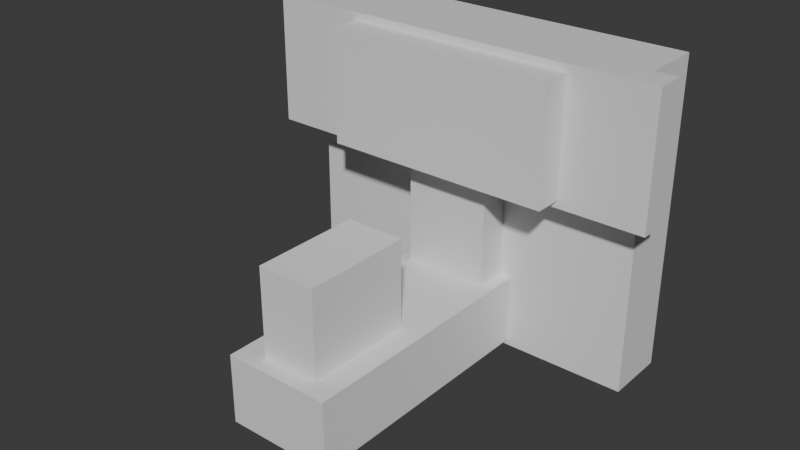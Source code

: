 # Source: 3D_model_lab7.blend  (saved by Blender 4.2.67; exported with 4.5.12 LTS)
import bpy
from mathutils import Matrix  # noqa: F401  (used for matrix-valued properties, if any)

bpy.ops.wm.read_factory_settings(use_empty=True)
scene = bpy.context.scene
scene.name = 'Scene'

# ---- collections
col_collection = bpy.data.collections.new('Collection'); scene.collection.children.link(col_collection)
col_2 = bpy.data.collections.new('Коллекция 2'); scene.collection.children.link(col_2)

# ---- materials (node trees are filled in below, after node groups)
mat_material = bpy.data.materials.new('Material')
mat_material.alpha_threshold = 0.0
mat_material.roughness = 0.5
mat_material.line_color = (0.0, 0.0, 0.0, 1.0)

# ---- material node trees
mat_material.use_nodes = True; mat_material.node_tree.nodes.clear()
_N = mat_material.node_tree.nodes; _L = mat_material.node_tree.links
n0 = _N.new('ShaderNodeOutputMaterial'); n0.name = 'Material Output'; n0.location = (300, 300)
n1 = _N.new('ShaderNodeBsdfPrincipled'); n1.name = 'Principled BSDF'; n1.location = (10, 300)
n1.inputs[3].default_value = 1.45
_L.new(n1.outputs[0], n0.inputs[0])
n0.is_active_output = True

# ---- world
world_world = bpy.data.worlds.new('World'); scene.world = world_world
world_world.use_nodes = True; world_world.node_tree.nodes.clear()
_N = world_world.node_tree.nodes; _L = world_world.node_tree.links
n0 = _N.new('ShaderNodeOutputWorld'); n0.name = 'World Output'; n0.location = (300, 300)
n1 = _N.new('ShaderNodeBackground'); n1.name = 'Background'; n1.location = (10, 300)
n1.inputs[0].default_value = (0.05088, 0.05088, 0.05088, 1.0)
_L.new(n1.outputs[0], n0.inputs[0])
n0.is_active_output = True
world_world.color = (0.05088, 0.05088, 0.05088)
world_world.sun_shadow_jitter_overblur = 0.0

# ---- meshes
me_base = bpy.data.meshes.new('Base')
me_base.from_pydata([(1.442, 1.16, -0.2316), (-1.0, -0.2002, 0.4731), (0.1974, 1.199, 2.114), (-0.4361, 0.5995, 2.182), (-1.631, -1.052, 0.2607), (-1.0, -0.2002, 0.2543), (0.1974, 1.199, 1.226), (-1.631, -1.052, 0.2607), (-0.4361, 1.122, 2.182), (-1.631, -1.052, 0.2139), (-1.0, -1.171, 0.4731), (-0.2053, 1.199, 1.226), (1.442, 1.16, 0.2316), (0.4285, 0.5995, 2.182), (-0.2053, 1.199, 2.114), (-1.0, -1.171, 0.2543), (-1.631, -0.3189, 0.2607), (0.4285, 1.122, 2.182), (-1.631, -1.052, 0.2139), (-0.2053, 0.5995, 2.114), (1.0, -0.2002, 0.4731), (0.1974, 0.5995, 1.226), (0.1974, 0.5995, 2.114), (1.0, -0.2002, 0.2543), (-0.2053, 0.5995, 1.226), (-1.631, -0.3189, 0.2139), (1.442, -1.16, -0.2316), (1.63, -1.052, 0.2607), (1.0, -1.171, 0.4731), (-1.631, -0.3189, 0.2607), (1.63, -1.052, 0.2139), (1.0, -1.171, 0.2543), (1.442, -1.16, 0.2316), (0.346, -0.2002, 0.2604), (1.63, -0.3189, 0.2607), (0.346, -0.2002, 0.2543), (-1.631, -0.3189, 0.2139), (-0.3458, -0.2002, 0.2543), (1.63, -0.3189, 0.2139), (-1.442, 1.16, -0.2316), (-0.3458, -0.2002, 0.2604), (1.63, -1.052, 0.2607), (-1.442, 1.16, 0.2316), (1.63, -1.052, 0.2139), (-1.442, -1.16, -0.2316), (1.63, -0.3189, 0.2607), (-1.442, -1.16, 0.2316), (1.63, -0.3189, 0.2139), (-1.442, -1.052, 0.2139), (-1.442, -0.3189, 0.2139), (-1.442, -0.3189, 0.2316), (1.442, -0.3189, 0.2316), (1.442, -1.052, 0.2139), (1.442, -0.3189, 0.2139), (-1.442, -1.052, 0.2316), (-1.442, -1.052, 0.2139), (-1.442, -1.01, 0.2139), (-1.442, -0.3189, 0.2139), (1.442, -1.052, 0.2316), (1.442, -1.052, 0.2139), (1.442, -0.3189, 0.2139), (-1.453, -1.012, 0.2139), (-0.3458, -0.3189, 0.2316), (0.346, -0.3189, 0.2316), (-0.3458, -0.0008784, 0.2316), (0.346, 0.4001, 0.2316), (0.346, -0.1182, 0.2316), (0.346, 0.329, 0.2316), (-0.3458, -0.3189, 0.2543), (0.346, -0.3189, 0.2543), (-1.0, -0.3189, 0.2543), (1.0, -0.3189, 0.2543), (-1.0, -0.3189, 0.2607), (1.0, -0.3189, 0.2607), (1.0, -0.3189, 0.2607), (-1.0, -0.3189, 0.2607), (1.0, -1.052, 0.2607), (-1.0, -1.052, 0.2607), (1.0, -1.052, 0.2543), (-1.0, -1.052, 0.2607), (-1.0, -1.052, 0.2543), (1.0, -1.052, 0.2607), (0.346, 0.1104, 0.2409), (0.346, -0.2104, 0.2339), (0.346, 0.1751, 0.2424), (-0.3458, -0.0699, 0.2549), (-0.3458, 0.4308, 0.244), (-0.4361, 0.5995, 0.2316), (-0.3458, 0.5995, 0.2316), (0.346, 0.5995, 0.2316), (0.4285, 0.5995, 0.2316), (-0.4361, 1.122, 0.2316), (0.4285, 1.122, 0.2316), (0.346, 0.5995, 0.2604), (-0.3458, 0.5995, 0.2604), (-0.2053, 1.178, 2.114), (-0.2053, 1.178, 1.226), (0.1974, 1.178, 1.226), (0.1974, 1.178, 2.114), (-0.2053, 0.6046, 1.226), (-0.2053, 0.6046, 2.114), (0.1974, 0.6046, 2.114), (0.1974, 0.6046, 1.226), (-1.0, -0.2002, 0.4731), (-1.0, -1.171, 0.4731), (1.0, -1.171, 0.4731), (1.0, -0.2002, 0.4731), (-1.0, -0.2002, 0.4731), (-1.0, -1.171, 0.4731), (1.0, -1.171, 0.4731), (1.0, -0.2002, 0.4731), (-1.641, -0.3189, 0.2543), (-1.641, -0.3189, 0.2607), (-1.641, -0.3189, 0.2607), (-1.641, -1.052, 0.2607), (-1.641, -1.052, 0.2607), (-1.641, -1.052, 0.2543), (-1.641, -0.2002, 0.2543), (-1.641, -0.2002, 0.4731), (-1.641, -1.171, 0.4731), (-1.641, -1.171, 0.2543), (1.64, -0.3189, 0.2543), (1.64, -0.3189, 0.2607), (1.64, -0.3189, 0.2607), (1.64, -1.052, 0.2607), (1.64, -1.052, 0.2543), (1.64, -1.052, 0.2607), (1.64, -1.171, 0.4731), (1.64, -1.171, 0.2543), (1.64, -0.2002, 0.4731), (1.64, -0.2002, 0.2543), (0.346, -0.2002, 0.4691), (0.346, 0.5995, 0.4691), (-0.3458, -0.2002, 0.4691), (-0.3458, 0.5995, 0.4691)], [], [(0, 26, 44, 39), (32, 46, 44, 26), (54, 55, 48, 56, 57, 49, 50, 42, 39, 44, 46), (32, 58, 54, 46), (64, 88, 87, 91, 92, 90, 89, 65, 67, 66, 63, 51, 12, 42, 50, 62), (12, 51, 53, 60, 52, 59, 58, 32, 26, 0), (42, 12, 0, 39), (36, 25, 16, 29), (16, 25, 18, 7), (70, 68, 62, 50, 49, 36, 29, 72), (51, 63, 69, 71, 73, 45, 47, 53), (34, 38, 47, 45), (38, 34, 41, 43), (73, 74, 34, 45), (16, 75, 72, 29), (7, 77, 75, 16), (74, 76, 41, 34), (57, 25, 36, 49), (48, 61, 56), (61, 48, 18, 25, 57, 56), (53, 47, 38, 60), (60, 38, 43, 52), (7, 18, 9, 4), (43, 41, 27, 30), (54, 58, 59, 30, 27, 81, 78, 80, 79, 4, 9, 55), (4, 79, 77, 7), (76, 81, 27, 41), (18, 48, 55, 9), (30, 59, 52, 43), (65, 84, 82, 67), (83, 35, 69, 63, 66), (66, 67, 82, 84, 65, 89, 93, 33, 35, 83), (64, 62, 68, 37, 85, 86), (40, 94, 88, 64, 86, 85, 37), (93, 94, 134, 132), (104, 103, 118, 119), (105, 104, 15, 31), (73, 71, 121, 122), (33, 40, 37, 5, 103, 106, 23, 35), (1, 10, 28, 20), (68, 70, 5, 37), (71, 69, 35, 23), (80, 78, 31, 15), (8, 91, 87, 3), (17, 92, 91, 8), (90, 92, 17, 13), (88, 94, 93, 89, 90, 13, 22, 21, 24, 19, 3, 87), (19, 22, 13, 3), (13, 17, 8, 3), (11, 99, 100, 14), (24, 21, 97, 96), (19, 24, 96, 95), (21, 22, 98, 97), (22, 19, 95, 98), (95, 96, 11, 14), (97, 98, 2, 6), (96, 97, 6, 11), (98, 95, 14, 2), (2, 101, 102, 6), (99, 102, 101, 100), (6, 102, 99, 11), (2, 14, 100, 101), (108, 107, 103, 104), (109, 108, 104, 105), (110, 109, 105, 106), (107, 110, 106, 103), (10, 1, 107, 108), (28, 10, 108, 109), (20, 28, 109, 110), (1, 20, 110, 107), (117, 111, 112, 113, 114, 115, 116, 120, 119, 118), (75, 77, 114, 113), (79, 80, 116, 115), (15, 104, 119, 120), (5, 70, 111, 117), (72, 75, 113, 112), (77, 79, 115, 114), (80, 15, 120, 116), (103, 5, 117, 118), (70, 72, 112, 111), (126, 124, 123, 122, 121, 130, 129, 127, 128, 125), (106, 105, 127, 129), (105, 31, 128, 127), (23, 106, 129, 130), (76, 74, 123, 124), (74, 73, 122, 123), (71, 23, 130, 121), (78, 81, 126, 125), (31, 78, 125, 128), (81, 76, 124, 126), (131, 132, 134, 133), (94, 40, 133, 134), (33, 93, 132, 131), (40, 33, 131, 133)])
_uv = me_base.uv_layers.new(name='UVMap')
_uv.uv.foreach_set('vector', [0.625, 0.5, 0.625, 0.75, 0.875, 0.75, 0.875, 0.5, 0.375, 0.75, 0.375, 1.0, 0.625, 1.0, 0.625, 0.75, 0.375, 0.01157, 0.3845, 0.01157, 0.3845, 0.01157, 0.3845, 0.01614, 0.3845, 0.09063, 0.3845, 0.09063, 0.375, 0.09063, 0.375, 0.25, 0.625, 0.25, 0.625, 0.0, 0.375, 0.0, 0.375, 0.75, 0.375, 0.7384, 0.125, 0.7384, 0.125, 0.75, 0.22, 0.6251, 0.22, 0.5604, 0.2122, 0.5604, 0.2122, 0.5041, 0.2871, 0.5041, 0.2871, 0.5604, 0.28, 0.5604, 0.28, 0.5819, 0.28, 0.5895, 0.28, 0.6377, 0.28, 0.6594, 0.375, 0.6594, 0.375, 0.5, 0.125, 0.5, 0.125, 0.6594, 0.22, 0.6594, 0.375, 0.5, 0.375, 0.6594, 0.3845, 0.6594, 0.3845, 0.6594, 0.3845, 0.7384, 0.3845, 0.7384, 0.375, 0.7384, 0.375, 0.75, 0.625, 0.75, 0.625, 0.5, 0.375, 0.25, 0.375, 0.5, 0.625, 0.5, 0.625, 0.25, 0.0, 0.0, 0.0, 0.0, 0.0, 0.0, 0.0, 0.0, 0.0, 0.0, 0.0, 0.0, 0.0, 0.0, 0.0, 0.0, 0.0, 0.0, 0.0, 0.0, 0.0, 0.0, 0.0, 0.0, 0.0, 0.0, 0.0, 0.0, 0.0, 0.0, 0.0, 0.0, 0.0, 0.0, 0.0, 0.0, 0.0, 0.0, 0.0, 0.0, 0.0, 0.0, 0.0, 0.0, 0.0, 0.0, 0.0, 0.0, 0.0, 0.0, 0.0, 0.0, 0.0, 0.0, 0.0, 0.0, 0.0, 0.0, 0.0, 0.0, 0.0, 0.0, 0.0, 0.0, 0.0, 0.0, 0.0, 0.0, 0.0, 0.0, 0.0, 0.0, 0.0, 0.0, 0.0, 0.0, 0.0, 0.0, 0.0, 0.0, 0.0, 0.0, 0.0, 0.0, 0.0, 0.0, 0.0, 0.0, 0.0, 0.0, 0.0, 0.0, 0.0, 0.0, 0.0, 0.0, 0.0, 0.0, 0.0, 0.0, 0.0, 0.0, 0.0, 0.0, 0.0, 0.0, 0.0, 0.0, 0.0, 0.0, 0.0, 0.0, 0.0, 0.0, 0.0, 0.0, 0.0, 0.0, 0.0, 0.0, 0.0, 0.0, 0.0, 0.0, 0.0, 0.0, 0.0, 0.0, 0.0, 0.0, 0.0, 0.0, 0.0, 0.0, 0.0, 0.0, 0.0, 0.0, 0.0, 0.0, 0.0, 0.0, 0.0, 0.0, 0.0, 0.0, 0.0, 0.0, 0.0, 0.0, 0.0, 0.0, 0.0, 0.0, 0.0, 0.0, 0.0, 0.0, 0.0, 0.0, 0.0, 0.0, 0.0, 0.0, 0.0, 0.0, 0.0, 0.0, 0.0, 0.0, 0.0, 0.0, 0.0, 0.0, 0.0, 0.0, 0.0, 0.0, 0.0, 0.0, 0.0, 0.0, 0.0, 0.0, 0.0, 0.0, 0.0, 0.0, 0.0, 0.0, 0.0, 0.0, 0.0, 0.0, 0.0, 0.0, 0.0, 0.0, 0.0, 0.0, 0.0, 0.0, 0.0, 0.0, 0.0, 0.0, 0.0, 0.0, 0.0, 0.0, 0.0, 0.0, 0.0, 0.0, 0.0, 0.0, 0.0, 0.0, 0.0, 0.0, 0.0, 0.0, 0.0, 0.0, 0.0, 0.0, 0.0, 0.0, 0.0, 0.0, 0.0, 0.0, 0.0, 0.0, 0.0, 0.0, 0.0, 0.0, 0.0, 0.0, 0.0, 0.0, 0.0, 0.0, 0.0, 0.0, 0.0, 0.0, 0.0, 0.0, 0.0, 0.0, 0.0, 0.0, 0.0, 0.0, 0.0, 0.0, 0.0, 0.0, 0.0, 0.0, 0.0, 0.0, 0.0, 0.0, 0.0, 0.0, 0.0, 0.0, 0.0, 0.0, 0.0, 0.0, 0.0, 0.0, 0.0, 0.0, 0.0, 0.0, 0.0, 0.0, 0.0, 0.0, 0.0, 0.0, 0.0, 0.0, 0.0, 0.0, 0.0, 0.0, 0.0, 0.0, 0.0, 0.0, 0.0, 0.0, 0.0, 0.0, 0.0, 0.0, 0.0, 0.0, 0.0, 0.0, 0.0, 0.0, 0.0, 0.0, 0.0, 0.0, 0.0, 0.0, 0.0, 0.0, 0.0, 0.0, 0.0, 0.0, 0.0, 0.0, 0.0, 0.7427, 0.0, 0.2573, 1.0, 0.2573, 1.0, 0.7427, 0.0, 0.0, 0.0, 0.0, 0.0, 0.0, 0.0, 0.0, 0.0, 0.0, 0.0, 0.0, 0.0, 0.0, 0.0, 0.0, 0.0, 0.0, 0.0, 0.0, 0.0, 0.0, 0.0, 0.0, 0.0, 0.0, 0.0, 0.0, 0.0, 0.0, 0.0, 0.0, 0.0, 0.0, 0.0, 0.0, 0.0, 0.0, 0.0, 0.0, 0.0, 0.0, 0.0, 0.0, 0.0, 0.0, 0.0, 0.0, 0.0, 0.0, 0.0, 0.0, 0.0, 0.0, 0.0, 0.0, 0.0, 0.0, 0.0, 0.0, 0.0, 0.0, 0.0, 0.0, 0.0, 0.0, 0.0, 0.0, 0.0, 0.0, 0.0, 0.0, 0.0, 0.0, 0.0, 0.0, 0.0, 0.0, 0.0, 0.0, 0.0, 0.0, 0.0, 0.0, 0.0, 0.0, 0.0, 0.0, 0.0, 0.0, 0.0, 0.0, 0.0, 0.0, 0.0, 0.0, 0.0, 0.0, 0.0, 0.0, 0.0, 0.0, 0.0, 0.0, 0.0, 0.0, 0.0, 0.0, 0.0, 0.0, 0.0, 0.0, 0.0, 0.0, 0.0, 0.0, 0.0, 0.0, 0.0, 0.0, 0.0, 0.0, 0.0, 0.0, 0.0, 0.0, 0.0, 0.0, 0.0, 0.0, 0.0, 0.0, 0.0, 0.0, 0.0, 0.0, 0.0, 0.0, 0.0, 0.0, 0.0, 0.0, 0.0, 0.0, 0.0, 0.0, 0.0, 0.0, 0.0, 0.0, 0.0, 0.0, 0.0, 0.0, 0.0, 0.0, 0.0, 0.0, 0.0, 0.0, 0.0, 0.0, 0.0, 0.0, 0.0, 0.0, 0.0, 0.0, 0.0, 0.0, 0.0, 0.0, 0.0, 0.0, 0.0, 0.0, 0.0, 0.0, 0.0, 0.0, 0.0, 0.0, 0.0, 0.0, 0.0, 0.0, 0.0, 0.0, 0.0, 0.0, 0.0, 0.0, 0.0, 0.0, 0.0, 0.0, 0.0, 0.0, 0.0, 0.0, 0.0, 0.0, 0.0, 0.0, 0.0, 0.0, 0.0, 0.0, 0.0, 0.0, 0.0, 0.0, 0.0, 0.0, 0.0, 0.0, 0.0, 0.0, 0.0, 0.0, 0.0, 0.0, 0.0, 0.0, 0.0, 0.0, 0.0, 0.0, 0.0, 0.0, 0.0, 0.0, 0.0, 0.0, 0.0, 0.0, 0.0, 0.0, 0.0, 0.0, 0.0, 0.0, 0.0, 0.0, 0.0, 0.0, 0.0, 0.0, 0.0, 0.0, 0.0, 0.0, 0.0, 0.0, 0.0, 0.0, 0.0, 0.0, 0.0, 0.0, 0.0, 0.0, 0.0, 0.0, 0.0, 0.0, 0.0, 0.0, 0.0, 0.0, 0.0, 0.0, 0.0, 0.0, 0.0, 0.0, 0.0, 0.0, 0.0, 0.0, 0.0, 0.0, 0.0, 0.0, 0.0, 0.0, 0.0, 0.0, 0.0, 0.0, 0.0, 0.0, 0.0, 0.0, 0.0, 0.0, 0.0, 0.0, 0.0, 0.0, 0.0, 0.0, 0.0, 0.0, 0.0, 0.0, 0.0, 0.0, 0.0, 0.0, 0.0, 0.0, 0.0, 0.0, 0.0, 0.0, 0.0, 0.0, 0.0, 0.0, 0.0, 0.0, 0.0, 0.0, 0.0, 0.0, 0.0, 0.0, 0.0, 0.0, 0.0, 0.0, 0.0, 0.0, 0.0, 0.0, 0.0, 0.0, 0.0, 0.0, 0.0, 0.0, 0.0, 0.0, 0.0, 0.0, 0.0, 0.0, 0.0, 0.0, 0.0, 0.0, 0.0, 0.0, 0.0, 0.0, 0.0, 0.0, 0.0, 0.0, 0.0, 0.0, 0.0, 0.0, 0.0, 0.0, 0.0, 0.0, 0.0, 0.0, 0.0, 0.0, 0.0, 0.0, 0.0, 0.0, 0.0, 0.0, 0.0, 0.0, 0.0, 0.0, 0.0, 0.0, 0.0, 0.0, 0.0, 0.0, 0.0, 0.0, 0.0, 0.0, 0.0, 0.0, 0.0, 0.0, 0.0, 0.0, 0.0, 0.0, 0.0, 0.0, 0.0, 0.0, 0.0, 0.0, 0.0, 0.0, 0.0, 0.0, 0.0, 0.0, 0.0, 0.0, 0.0, 0.0, 0.0, 0.0, 0.0, 0.0, 0.0, 0.0, 0.0, 0.0, 0.0, 0.0, 0.0, 0.0, 0.0, 0.0, 0.0, 0.0, 0.0, 0.0, 0.0, 0.0, 0.0, 0.0, 0.0, 0.0, 0.0, 0.0, 0.0, 0.0, 0.0, 0.0, 0.0, 0.0, 0.0, 0.0, 0.0, 0.0, 0.0, 0.0, 0.0, 0.0, 0.0, 0.0, 0.0, 0.0, 0.0, 0.0, 0.0, 0.0, 0.0, 0.0, 0.0, 0.0, 0.0, 0.0, 0.0, 0.0])
_uv.active_render = True
_uv = me_base.uv_layers.new(name='UVКарта')
_uv.uv.foreach_set('vector', [0.0, 0.0, 0.0, 0.0, 0.0, 0.0, 0.0, 0.0, 0.0, 0.0, 0.0, 0.0, 0.0, 0.0, 0.0, 0.0, 0.0, 0.0, 0.0, 0.0, 0.0, 0.0, 0.0, 0.0, 0.0, 0.0, 0.0, 0.0, 0.0, 0.0, 0.0, 0.0, 0.0, 0.0, 0.0, 0.0, 0.0, 0.0, 0.0, 0.0, 0.0, 0.0, 0.0, 0.0, 0.0, 0.0, 0.0, 0.0, 0.0, 0.0, 0.0, 0.0, 0.0, 0.0, 0.0, 0.0, 0.0, 0.0, 0.0, 0.0, 0.0, 0.0, 0.0, 0.0, 0.0, 0.0, 0.0, 0.0, 0.0, 0.0, 0.0, 0.0, 0.0, 0.0, 0.0, 0.0, 0.0, 0.0, 0.0, 0.0, 0.0, 0.0, 0.0, 0.0, 0.0, 0.0, 0.0, 0.0, 0.0, 0.0, 0.0, 0.0, 0.0, 0.0, 0.0, 0.0, 0.0, 0.0, 0.0, 0.0, 0.0, 0.0, 0.0, 0.0, 0.0, 0.0, 0.625, 0.25, 0.625, 0.0, 0.375, 0.25, 0.375, 0.25, 0.375, 0.25, 0.625, 0.25, 0.625, 0.0, 0.375, 0.0, 0.4092, 0.2984, 0.4092, 0.3485, 0.5306, 0.3485, 0.5306, 0.2645, 0.625, 0.2645, 0.625, 0.25, 0.375, 0.25, 0.375, 0.2984, 0.5306, 0.4856, 0.5306, 0.4016, 0.4092, 0.4016, 0.4092, 0.4517, 0.375, 0.4517, 0.375, 0.5, 0.625, 0.5, 0.625, 0.4856, 0.375, 0.5, 0.625, 0.5, 0.625, 0.5, 0.375, 0.5, 0.625, 0.5, 0.375, 0.5, 0.375, 0.75, 0.625, 0.75, 0.3267, 0.5, 0.3267, 0.5, 0.375, 0.5, 0.375, 0.5, 0.125, 0.5, 0.1734, 0.5, 0.1734, 0.5, 0.125, 0.5, 0.125, 0.75, 0.1734, 0.75, 0.1734, 0.5, 0.125, 0.5, 0.3267, 0.5, 0.3267, 0.75, 0.375, 0.75, 0.375, 0.5, 0.8605, 0.5, 0.875, 0.5, 0.875, 0.5, 0.8605, 0.5, 0.8605, 0.75, 0.8613, 0.7363, 0.8605, 0.7355, 0.8613, 0.7363, 0.8605, 0.75, 0.875, 0.75, 0.875, 0.5, 0.8605, 0.5, 0.8605, 0.7355, 0.6394, 0.5, 0.625, 0.5, 0.625, 0.5, 0.6394, 0.5, 0.6394, 0.5, 0.625, 0.5, 0.625, 0.75, 0.6394, 0.75, 0.375, 0.0, 0.625, 0.0, 0.625, 0.0, 0.375, 0.0, 0.625, 0.75, 0.375, 0.75, 0.375, 0.75, 0.625, 0.75, 0.5306, 0.9855, 0.5306, 0.7644, 0.625, 0.7644, 0.625, 0.75, 0.375, 0.75, 0.375, 0.7983, 0.4092, 0.7983, 0.4092, 0.9516, 0.375, 0.9516, 0.375, 1.0, 0.625, 1.0, 0.625, 0.9855, 0.125, 0.75, 0.1734, 0.75, 0.1734, 0.75, 0.125, 0.75, 0.3267, 0.75, 0.3267, 0.75, 0.375, 0.75, 0.375, 0.75, 0.875, 0.75, 0.8605, 0.75, 0.8605, 0.75, 0.875, 0.75, 0.625, 0.75, 0.6394, 0.75, 0.6394, 0.75, 0.625, 0.75, 0.4999, 0.175, 0.5468, 0.1469, 0.5406, 0.1388, 0.4999, 0.1662, 0.5102, 0.09874, 0.5985, 0.1, 0.5985, 0.08518, 0.4999, 0.08518, 0.4999, 0.1103, 0.4999, 0.1103, 0.4999, 0.1662, 0.5406, 0.1388, 0.5468, 0.1469, 0.4999, 0.175, 0.4999, 0.2, 0.625, 0.2, 0.625, 0.1, 0.5985, 0.1, 0.5102, 0.09874, 0.4999, 0.6251, 0.4999, 0.6648, 0.5985, 0.6648, 0.5985, 0.65, 0.6014, 0.6337, 0.5539, 0.5711, 0.625, 0.65, 0.625, 0.55, 0.4999, 0.55, 0.4999, 0.6251, 0.5539, 0.5711, 0.6014, 0.6337, 0.5985, 0.65, 0.3848, 0.7739, 0.3848, 0.9739, 0.3848, 0.9739, 0.3848, 0.7739, 0.125, 0.5, 0.125, 0.75, 0.125, 0.75, 0.125, 0.5, 0.375, 0.5, 0.375, 0.25, 0.625, 0.25, 0.625, 0.5, 0.375, 0.4517, 0.4092, 0.4517, 0.4092, 0.4517, 0.375, 0.4517, 0.618, 0.8318, 0.618, 0.9182, 0.625, 0.9182, 0.625, 1.0, 0.375, 1.0, 0.375, 0.75, 0.625, 0.75, 0.625, 0.8318, 0.125, 0.75, 0.125, 0.5, 0.375, 0.5, 0.375, 0.75, 0.7932, 0.7194, 0.875, 0.7194, 0.875, 0.75, 0.7932, 0.75, 0.625, 0.7194, 0.7068, 0.7194, 0.7068, 0.75, 0.625, 0.75, 0.875, 0.5305, 0.625, 0.5305, 0.625, 0.5, 0.875, 0.5, 0.625, 0.25, 0.3812, 0.25, 0.3812, 0.0, 0.625, 0.0, 0.625, 0.5, 0.3812, 0.5, 0.3812, 0.25, 0.625, 0.25, 0.3812, 0.75, 0.3812, 0.5, 0.625, 0.5, 0.625, 0.75, 0.3812, 0.9739, 0.3848, 0.9739, 0.3848, 0.7739, 0.3812, 0.7739, 0.3812, 0.75, 0.625, 0.75, 0.6165, 0.8168, 0.5056, 0.8168, 0.5056, 0.9332, 0.6165, 0.9332, 0.625, 1.0, 0.3812, 1.0, 0.6165, 0.9332, 0.6165, 0.8168, 0.625, 0.75, 0.625, 1.0, 0.625, 0.75, 0.625, 0.5, 0.875, 0.5, 0.875, 0.75, 0.375, 0.2307, 0.375, 0.0, 0.625, 0.0, 0.625, 0.2307, 0.5056, 0.9332, 0.5056, 0.8168, 0.5056, 0.8168, 0.5056, 0.9332, 0.6165, 0.9332, 0.5056, 0.9332, 0.5056, 0.9332, 0.6165, 0.9332, 0.5056, 0.8168, 0.6165, 0.8168, 0.6165, 0.8168, 0.5056, 0.8168, 0.6165, 0.8168, 0.6165, 0.9332, 0.6165, 0.9332, 0.6165, 0.8168, 0.6165, 0.9332, 0.5056, 0.9332, 0.5056, 0.9332, 0.6165, 0.9332, 0.5056, 0.8168, 0.6165, 0.8168, 0.6165, 0.8168, 0.5056, 0.8168, 0.5056, 0.9332, 0.5056, 0.8168, 0.5056, 0.8168, 0.5056, 0.9332, 0.6165, 0.8168, 0.6165, 0.9332, 0.6165, 0.9332, 0.6165, 0.8168, 0.625, 0.5193, 0.625, 0.75, 0.375, 0.75, 0.375, 0.5193, 0.375, 1.0, 0.375, 0.75, 0.625, 0.75, 0.625, 1.0, 0.375, 0.5193, 0.375, 0.75, 0.125, 0.75, 0.125, 0.5193, 0.625, 0.5193, 0.875, 0.5193, 0.875, 0.75, 0.625, 0.75, 0.125, 0.5, 0.125, 0.75, 0.125, 0.75, 0.125, 0.5, 0.375, 0.5, 0.125, 0.5, 0.125, 0.5, 0.375, 0.5, 0.375, 0.75, 0.375, 0.5, 0.375, 0.5, 0.375, 0.75, 0.125, 0.75, 0.375, 0.75, 0.375, 0.75, 0.125, 0.75, 0.125, 0.5, 0.125, 0.75, 0.125, 0.75, 0.125, 0.5, 0.375, 0.5, 0.125, 0.5, 0.125, 0.5, 0.375, 0.5, 0.375, 0.75, 0.375, 0.5, 0.375, 0.5, 0.375, 0.75, 0.125, 0.75, 0.375, 0.75, 0.375, 0.75, 0.125, 0.75, 0.625, 0.0, 0.625, 0.03056, 0.6177, 0.03056, 0.6177, 0.03056, 0.6177, 0.2195, 0.6177, 0.2195, 0.625, 0.2195, 0.625, 0.25, 0.375, 0.25, 0.375, 0.0, 0.1734, 0.5, 0.1734, 0.75, 0.1734, 0.75, 0.1734, 0.5, 0.375, 0.9516, 0.4092, 0.9516, 0.4092, 0.9516, 0.375, 0.9516, 0.625, 0.25, 0.375, 0.25, 0.375, 0.25, 0.625, 0.25, 0.875, 0.75, 0.875, 0.7194, 0.875, 0.7194, 0.875, 0.75, 0.1734, 0.5, 0.1734, 0.5, 0.1734, 0.5, 0.1734, 0.5, 0.1734, 0.75, 0.1734, 0.75, 0.1734, 0.75, 0.1734, 0.75, 0.875, 0.5305, 0.875, 0.5, 0.875, 0.5, 0.875, 0.5305, 0.375, 1.0, 0.625, 1.0, 0.625, 1.0, 0.375, 1.0, 0.4092, 0.2984, 0.375, 0.2984, 0.375, 0.2984, 0.4092, 0.2984, 0.6177, 0.5305, 0.6177, 0.5305, 0.6177, 0.7194, 0.6177, 0.7194, 0.625, 0.7194, 0.625, 0.75, 0.375, 0.75, 0.375, 0.5, 0.625, 0.5, 0.625, 0.5305, 0.375, 0.75, 0.375, 0.5, 0.375, 0.5, 0.375, 0.75, 0.375, 0.5, 0.625, 0.5, 0.625, 0.5, 0.375, 0.5, 0.625, 0.75, 0.375, 0.75, 0.375, 0.75, 0.625, 0.75, 0.3267, 0.75, 0.3267, 0.5, 0.3267, 0.5, 0.3267, 0.75, 0.3267, 0.5, 0.3267, 0.5, 0.3267, 0.5, 0.3267, 0.5, 0.625, 0.7194, 0.625, 0.75, 0.625, 0.75, 0.625, 0.7194, 0.4092, 0.7983, 0.375, 0.7983, 0.375, 0.7983, 0.4092, 0.7983, 0.625, 0.5, 0.625, 0.5305, 0.625, 0.5305, 0.625, 0.5, 0.3267, 0.75, 0.3267, 0.75, 0.3267, 0.75, 0.3267, 0.75, 0.875, 0.65, 0.875, 0.55, 0.625, 0.55, 0.625, 0.65, 0.625, 0.55, 0.625, 0.65, 0.625, 0.65, 0.625, 0.55, 0.625, 0.1, 0.625, 0.2, 0.625, 0.2, 0.625, 0.1, 0.618, 0.9182, 0.618, 0.8318, 0.618, 0.8318, 0.618, 0.9182])
me_base.materials.append(mat_material)
me_base.use_mirror_vertex_groups = False
me_base.update()
me_spindle = bpy.data.meshes.new('Spindle')
me_spindle.from_pydata([(-0.2161, -2.05, -0.6203), (-0.2161, -2.05, 0.05974), (-0.2161, -1.23, -0.6203), (-0.2161, -1.23, 0.05974), (0.2239, -2.05, -0.6203), (0.2239, -2.05, 0.05974), (0.2239, -1.23, -0.6203), (0.2239, -1.23, 0.05974)], [], [(0, 1, 3, 2), (2, 3, 7, 6), (6, 7, 5, 4), (4, 5, 1, 0), (2, 6, 4, 0), (7, 3, 1, 5)])
_uv = me_spindle.uv_layers.new(name='UVКарта')
_uv.uv.foreach_set('vector', [0.375, 0.0, 0.625, 0.0, 0.625, 0.25, 0.375, 0.25, 0.375, 0.25, 0.625, 0.25, 0.625, 0.5, 0.375, 0.5, 0.375, 0.5, 0.625, 0.5, 0.625, 0.75, 0.375, 0.75, 0.375, 0.75, 0.625, 0.75, 0.625, 1.0, 0.375, 1.0, 0.125, 0.5, 0.375, 0.5, 0.375, 0.75, 0.125, 0.75, 0.625, 0.5, 0.875, 0.5, 0.875, 0.75, 0.625, 0.75])
me_spindle.update()
me_table = bpy.data.meshes.new('Table')
me_table.from_pydata([(-0.8286, -0.6807, 0.2561), (-0.8286, -0.6807, 1.116), (-0.8286, -0.4407, 0.2561), (-0.8286, -0.4407, 1.116), (0.8914, -0.6807, 0.2561), (0.8914, -0.6807, 1.116), (0.8914, -0.4407, 0.2561), (0.8914, -0.4407, 1.116)], [], [(0, 1, 3, 2), (2, 3, 7, 6), (6, 7, 5, 4), (4, 5, 1, 0), (2, 6, 4, 0), (7, 3, 1, 5)])
_uv = me_table.uv_layers.new(name='UVКарта')
_uv.uv.foreach_set('vector', [0.375, 0.0, 0.625, 0.0, 0.625, 0.25, 0.375, 0.25, 0.375, 0.25, 0.625, 0.25, 0.625, 0.5, 0.375, 0.5, 0.375, 0.5, 0.625, 0.5, 0.625, 0.75, 0.375, 0.75, 0.375, 0.75, 0.625, 0.75, 0.625, 1.0, 0.375, 1.0, 0.125, 0.5, 0.375, 0.5, 0.375, 0.75, 0.125, 0.75, 0.625, 0.5, 0.875, 0.5, 0.875, 0.75, 0.625, 0.75])
me_table.update()

# ---- objects
ob_base = bpy.data.objects.new('Base', me_base)
ob_spindle = bpy.data.objects.new('Spindle', me_spindle)
ob_table = bpy.data.objects.new('Table', me_table)

# ---- transforms, parenting, visibility, modifiers, constraints
ob_base.location = (0.0, 0.0, 0.0)
ob_base.rotation_euler = (17.28, -8.038e-15, 3.142)
ob_base.delta_scale = (0.93, 1.0, 1.0)
ob_base.lock_rotations_4d = False
ob_base.empty_display_type = 'ARROWS'
ob_base.lineart.crease_threshold = 0.0
ob_spindle.location = (0.0, 0.0, 0.0)
ob_spindle.up_axis = 'Y'
ob_table.location = (0.0, 0.0, 0.0)

# ---- collection membership
col_collection.objects.link(ob_base)
col_2.objects.link(ob_spindle)
col_2.objects.link(ob_table)

# ---- scene / render settings (as saved in the file)
scene.frame_start = 1; scene.frame_end = 250; scene.frame_set(1)
scene.render.engine = 'BLENDER_EEVEE_NEXT'
bpy.context.view_layer.update()

# ---- added for rendering (the .blend has no active camera and no usable light): camera, sun
cam_auto = bpy.data.cameras.new('AutoCamera')
cam_auto.lens = 50.0
cam_auto.sensor_width = 36.0
cam_auto.clip_end = 1000.0
ob_auto_camera = bpy.data.objects.new('AutoCamera', cam_auto)
scene.collection.objects.link(ob_auto_camera)
ob_auto_camera.location = (4.21552, -6.03278, 3.35767)
ob_auto_camera.rotation_euler = (1.09748, -7.21219e-08, 0.694738)
scene.camera = ob_auto_camera
light_auto_sun = bpy.data.lights.new('AutoSun', 'SUN')
light_auto_sun.energy = 3.0
light_auto_sun.angle = 0.0523599
ob_auto_sun = bpy.data.objects.new('AutoSun', light_auto_sun)
scene.collection.objects.link(ob_auto_sun)
ob_auto_sun.rotation_euler = (0.872665, 0.174533, 0.523599)
bpy.context.view_layer.update()
